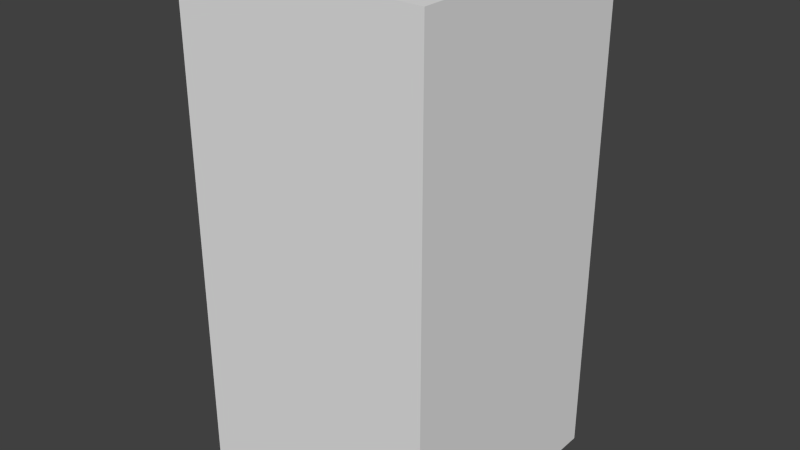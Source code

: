 # Source: brownNoSeven.blend  (saved by Blender 2.68.0; exported with 4.5.12 LTS)
import bpy
from mathutils import Matrix  # noqa: F401  (used for matrix-valued properties, if any)

bpy.ops.wm.read_factory_settings(use_empty=True)
scene = bpy.context.scene
scene.name = 'Scene'

# ---- collections
col_collection_1 = bpy.data.collections.new('Collection 1'); scene.collection.children.link(col_collection_1)

# ---- world
world_world = bpy.data.worlds.new('World'); scene.world = world_world
world_world.color = (0.05088, 0.05088, 0.05088)
world_world.use_sun_shadow = False
world_world.sun_shadow_jitter_overblur = 0.0
world_world.cycles.sampling_method = 'MANUAL'
world_world.cycles.sample_map_resolution = 256

# ---- meshes
me_brownnoseven = bpy.data.meshes.new('brownNoSeven')
me_brownnoseven.from_pydata([(-0.5, -0.5, -1.0), (-0.5, 0.5, -1.0), (0.5, 0.5, -1.0), (0.5, -0.5, -1.0), (-0.5, -0.5, 1.0), (-0.5, 0.5, 1.0), (0.5, 0.5, 1.0), (0.5, -0.5, 1.0)], [], [(4, 5, 1, 0), (5, 6, 2, 1), (6, 7, 3, 2), (7, 4, 0, 3), (0, 1, 2, 3), (7, 6, 5, 4)])
me_brownnoseven.use_remesh_preserve_volume = False
me_brownnoseven.use_remesh_preserve_attributes = False
me_brownnoseven.use_mirror_vertex_groups = False
me_brownnoseven.update()

# ---- objects
ob_brownnoseven = bpy.data.objects.new('brownNoSeven', me_brownnoseven)

# ---- transforms, parenting, visibility, modifiers, constraints
ob_brownnoseven.location = (0.0, 0.0, 0.0)
ob_brownnoseven.lineart.crease_threshold = 0.0

# ---- collection membership
col_collection_1.objects.link(ob_brownnoseven)

# ---- scene / render settings (as saved in the file)
scene.frame_start = 1; scene.frame_end = 250; scene.frame_set(1)
scene.render.engine = 'BLENDER_EEVEE_NEXT'
scene.render.image_settings.color_mode = 'RGB'
scene.render.image_settings.compression = 90
scene.render.resolution_percentage = 50
scene.render.dither_intensity = 0.0
scene.cycles.use_denoising = False
scene.cycles.samples = 10
scene.cycles.sampling_pattern = 'TABULATED_SOBOL'
scene.cycles.light_sampling_threshold = 0.0
scene.cycles.use_adaptive_sampling = False
scene.cycles.use_light_tree = False
scene.cycles.blur_glossy = 0.0
scene.cycles.volume_bounces = 1
scene.cycles.pixel_filter_type = 'GAUSSIAN'
scene.cycles.sample_clamp_indirect = 0.0
scene.view_settings.view_transform = 'Standard'
bpy.context.view_layer.update()

# ---- added for rendering (the .blend has no active camera and no usable light): camera, sun
cam_auto = bpy.data.cameras.new('AutoCamera')
cam_auto.lens = 50.0
cam_auto.sensor_width = 36.0
cam_auto.clip_end = 1000.0
ob_auto_camera = bpy.data.objects.new('AutoCamera', cam_auto)
scene.collection.objects.link(ob_auto_camera)
ob_auto_camera.location = (2.26633, -2.71959, 1.81306)
ob_auto_camera.rotation_euler = (1.09748, -7.21219e-08, 0.694738)
scene.camera = ob_auto_camera
light_auto_sun = bpy.data.lights.new('AutoSun', 'SUN')
light_auto_sun.energy = 3.0
light_auto_sun.angle = 0.0523599
ob_auto_sun = bpy.data.objects.new('AutoSun', light_auto_sun)
scene.collection.objects.link(ob_auto_sun)
ob_auto_sun.rotation_euler = (0.872665, 0.174533, 0.523599)
bpy.context.view_layer.update()

